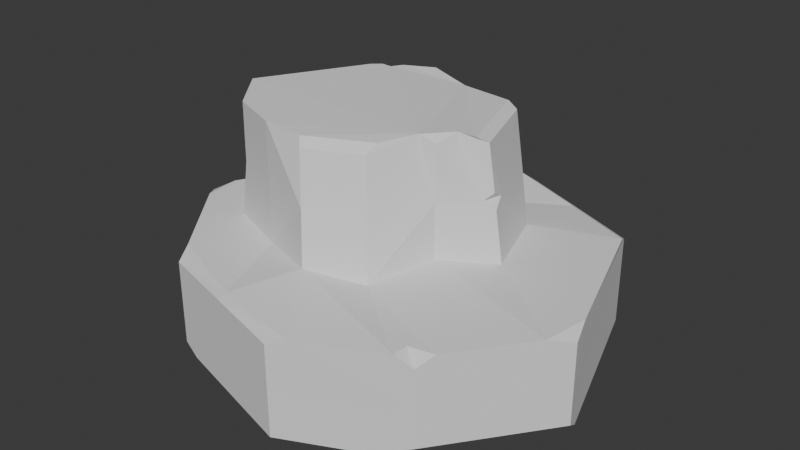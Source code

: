 # Source: rock_002.blend  (saved by Blender 4.1.24; exported with 4.5.12 LTS)
import bpy
from mathutils import Matrix  # noqa: F401  (used for matrix-valued properties, if any)

bpy.ops.wm.read_factory_settings(use_empty=True)
scene = bpy.context.scene
scene.name = 'Scene'

# ---- collections
col_collection = bpy.data.collections.new('Collection'); scene.collection.children.link(col_collection)

# ---- world
world_world = bpy.data.worlds.new('World'); scene.world = world_world
world_world.use_nodes = True; world_world.node_tree.nodes.clear()
_N = world_world.node_tree.nodes; _L = world_world.node_tree.links
n0 = _N.new('ShaderNodeOutputWorld'); n0.name = 'World Output'; n0.location = (300, 300)
n1 = _N.new('ShaderNodeBackground'); n1.name = 'Background'; n1.location = (10, 300)
n1.inputs[0].default_value = (0.05088, 0.05088, 0.05088, 1.0)
_L.new(n1.outputs[0], n0.inputs[0])
n0.is_active_output = True
world_world.color = (0.05088, 0.05088, 0.05088)
world_world.use_sun_shadow = False
world_world.sun_shadow_jitter_overblur = 0.0

# ---- meshes
me_cylinder_001 = bpy.data.meshes.new('Cylinder.001')
me_cylinder_001.from_pydata([(0.839, 0.9225, -1.0), (0.1642, -0.9004, -0.08152), (0.1642, -0.9004, -1.0), (-0.6748, 0.8175, 0.0), (-1.124, -0.02692, 0.0), (-0.6748, 0.8175, 1.0), (0.0302, 1.173, 1.0), (0.1319, 1.215, 0.7915), (0.839, 0.9225, 0.7915), (0.8811, 0.8207, 1.0), (0.2593, -0.861, 1.0), (0.1642, -0.9004, 0.837), (-0.6613, -0.664, 0.837), (-0.7007, -0.5689, 1.0), (-1.052, -0.1188, 1.0), (-1.069, 0.07598, 1.0), (-1.124, -0.02692, 0.8835), (1.131, 0.07198, 1.0), (1.092, -0.17, 1.0), (1.175, -0.05922, 0.8617), (-0.6613, -0.664, -0.08152), (0.7529, -0.6237, 0.0), (-0.3113, 0.9315, 1.0), (-0.3428, 0.984, 0.6521), (-0.4156, 0.9392, 1.0), (-0.3421, 0.9841, 0.6521), (-0.3106, 0.9317, 1.0), (-0.2509, 1.034, 1.0), (-0.2486, -0.7822, -0.08152), (-0.2486, -0.7822, -1.0), (-0.2486, -0.7822, 0.837), (-0.2207, -0.7607, 1.0), (0.2423, 1.17, -1.0), (0.1319, 1.215, -0.7697), (-0.6748, 0.8175, -0.7697), (-0.747, 0.6817, -1.0), (1.175, -0.05922, -0.7586), (1.144, 0.0325, -1.0), (0.5987, -0.6961, -1.0), (0.7529, -0.6237, -0.7586), (-0.6613, -0.664, -0.8568), (-0.5546, -0.6946, -1.0), (-1.088, 0.04034, -1.0), (-1.124, -0.02692, -0.8568), (0.4855, 1.069, 0.7915), (0.4557, 1.055, 0.8399), (-0.02367, 0.7215, 0.9059), (0.4357, 0.6569, 0.9956), (-0.4025, -0.2956, 0.9956), (-0.739, -0.1661, 0.9956), (-0.05294, -0.443, 1.168), (0.2235, -0.3101, 0.9956), (-0.906, 0.04778, 0.9956), (-0.8778, 0.1731, 0.9956), (-0.6569, 0.5884, 0.9956), (0.5758, 0.2375, 0.9956), (0.3329, 0.0353, 1.102), (-0.5117, 0.6566, 0.9956), (-0.4533, 0.6523, 0.9956), (-0.4529, 0.6524, 0.9956), (-0.4195, 0.7097, 0.9956), (-0.262, 0.7877, 0.9956), (-0.0222, 0.7251, 3.293), (-0.4011, -0.292, 3.383), (-0.67, -0.1846, 3.383), (-0.8668, 0.06754, 3.383), (-0.5103, 0.6602, 3.383), (-0.4518, 0.6559, 3.383), (-0.4515, 0.656, 3.383), (-0.418, 0.7133, 3.383), (-0.2605, 0.7913, 3.383), (-0.4522, 0.6542, 2.189), (-0.4187, 0.7115, 2.189), (-0.8675, 0.06576, 2.189), (-0.877, 0.1749, 2.189), (-0.4526, 0.6541, 2.189), (-0.2613, 0.7895, 2.189), (-0.6707, -0.1864, 2.189), (-0.511, 0.6584, 2.189), (0.3336, 0.03708, 2.189), (-0.09256, -0.3956, 2.189), (-0.4018, -0.2938, 2.189), (0.3944, 0.6464, 2.189), (-0.02293, 0.7233, 2.1), (0.1839, -0.2627, 2.189), (-0.8515, 0.09491, 3.383), (-0.8764, 0.1765, 3.154), (-0.6555, 0.5919, 3.154), (-0.5593, 0.617, 3.383), (0.2961, 0.6495, 3.37), (0.3548, 0.6364, 3.263), (0.4948, 0.217, 3.263), (0.4535, 0.1723, 3.383), (-0.1308, -0.3499, 3.213), (-0.1622, -0.3157, 3.383), (0.1611, -0.1602, 3.383), (0.1457, -0.2169, 3.213), (0.3343, 0.03873, 3.293), (0.3728, 0.1461, 3.43), (0.2538, 0.01117, 3.43), (0.5401, 0.2285, 2.025), (0.5126, 0.3019, 2.189), (0.5284, 0.2255, 2.354), (0.4859, 0.1951, 2.189), (-0.6727, 0.532, 2.189), (-0.6561, 0.5904, 2.287), (-0.5972, 0.6039, 2.189), (-0.6562, 0.5901, 2.092), (0.6706, -0.6632, 1.0), (0.7529, -0.6237, 0.7771), (0.8076, -0.5505, 1.0), (0.6743, -0.5771, 0.9993)], [], [(28, 30, 12, 20), (42, 43, 4, 3, 34, 35), (0, 8, 9, 17, 19, 36, 37), (34, 3, 5, 24, 23, 25, 27, 6, 7, 33), (44, 7, 6, 45), (30, 11, 10, 31), (29, 28, 20, 40, 41), (14, 15, 16), (4, 16, 15, 5, 3), (17, 18, 19), (111, 110, 18, 56, 51), (32, 33, 7, 44, 8, 0), (22, 23, 24), (25, 26, 27), (25, 23, 22, 26), (38, 39, 21, 109, 108, 10, 11, 1, 2), (12, 30, 31, 13), (2, 1, 28, 29), (1, 11, 30, 28), (34, 33, 32, 35), (108, 109, 111), (36, 39, 38, 37), (40, 20, 12, 13, 14, 16, 4, 43), (40, 43, 42, 41), (32, 0, 37, 38, 2, 29, 41, 42, 35), (8, 44, 45, 9), (72, 71, 68, 69), (9, 45, 46, 47), (24, 5, 54, 57), (18, 17, 55, 56), (15, 14, 52, 53), (45, 6, 61, 46), (17, 9, 47, 55), (27, 26, 59, 60), (36, 19, 18, 110, 109, 21, 39), (31, 10, 50, 48), (5, 15, 53, 54), (26, 22, 58, 59), (13, 31, 48, 49), (22, 24, 57, 58), (14, 13, 49, 52), (6, 27, 60, 61), (78, 106, 105, 87, 88, 66), (100, 101, 103), (71, 75, 67, 68), (107, 104, 106), (76, 72, 69, 70), (73, 77, 64, 65), (89, 62, 70, 69, 68, 67, 66, 88, 85, 65, 64, 63, 94, 95, 99, 98, 92), (81, 80, 93, 94, 63), (83, 76, 70, 62), (77, 81, 63, 64), (75, 78, 66, 67), (84, 79, 97, 99, 95, 96), (50, 51, 84, 80), (58, 57, 78, 75), (49, 48, 81, 77), (51, 56, 79, 84), (46, 61, 76, 83), (47, 46, 83, 82), (102, 101, 82, 90, 91), (48, 50, 80, 81), (79, 103, 102, 91, 92, 98, 97), (105, 104, 74, 86, 87), (52, 49, 77, 73), (61, 60, 72, 76), (57, 54, 107, 106, 78), (59, 58, 75, 71), (53, 52, 73, 74), (60, 59, 71, 72), (85, 88, 87, 86), (74, 73, 65, 85, 86), (89, 92, 91, 90), (82, 83, 62, 89, 90), (93, 96, 95, 94), (80, 84, 96, 93), (97, 98, 99), (55, 47, 82, 101, 100), (101, 102, 103), (56, 55, 100, 103, 79), (104, 105, 106), (54, 53, 74, 104, 107), (109, 110, 111), (10, 108, 111, 51, 50)])
_uv = me_cylinder_001.uv_layers.new(name='UVMap')
_uv.uv.foreach_set('vector', [0.4375, 0.7409, 0.4375, 0.9818, 0.375, 0.9818, 0.375, 0.7409, 0.24, 0.5, 0.25, 0.5171, 0.25, 0.75, 0.125, 0.75, 0.125, 0.5225, 0.1451, 0.5, 0.875, 0.5, 0.875, 0.9805, 0.857, 1.0, 0.766, 1.0, 0.75, 0.9654, 0.75, 0.52, 0.7617, 0.5, 0.125, 0.5225, 0.125, 0.75, 0.125, 1.0, 0.09565, 1.0, 0.07511, 0.9656, 0.06712, 0.9662, 0.04733, 1.0, 0.01798, 1.0, 0.0, 0.9805, 0.0, 0.5241, 0.3349, 0.4549, 0.25, 0.49, 0.2256, 0.4799, 0.3277, 0.4376, 0.1651, 0.04515, 0.25, 0.01, 0.2728, 0.01946, 0.1718, 0.06129, 0.4375, 0.5, 0.4375, 0.7409, 0.375, 0.7409, 0.375, 0.518, 0.3912, 0.5, 0.2683, 1.0, 0.01857, 0.2707, 0.25, 0.9709, 0.25, 0.75, 0.25, 0.9709, 0.2348, 1.0, 0.125, 1.0, 0.125, 0.75, 0.766, 1.0, 0.4762, 0.2167, 0.75, 0.9654, 0.625, 1.0, 0.6412, 1.0, 0.7255, 1.0, 0.7255, 1.0, 0.625, 1.0, 0.9805, 0.5, 1.0, 0.5241, 1.0, 0.9805, 0.9375, 0.9805, 0.875, 0.9805, 0.875, 0.5, 0.1641, 0.4182, 0.1476, 0.4475, 0.1201, 0.4362, 0.1584, 0.452, 0.1749, 0.4228, 0.1857, 0.4634, 0.1583, 0.452, 0.1476, 0.4476, 0.1641, 0.4182, 0.1749, 0.4228, 0.5923, 0.5, 0.625, 0.52, 0.625, 0.75, 0.625, 0.9772, 0.607, 1.0, 0.5168, 1.0, 0.5, 0.9818, 0.5, 0.7409, 0.5, 0.5, 0.08029, 0.08029, 0.1651, 0.04515, 0.1718, 0.06129, 0.07084, 0.1031, 0.5, 0.5, 0.5, 0.7409, 0.4375, 0.7409, 0.4375, 0.5, 0.5, 0.7409, 0.5, 0.9818, 0.4375, 0.9818, 0.4375, 0.7409, 0.125, 0.5225, 0.0, 0.5241, 0.0, 0.5, 0.125, 0.5, 0.607, 1.0, 0.625, 0.9772, 0.625, 1.0, 0.99, 0.25, 0.9197, 0.08029, 0.8753, 0.06188, 0.9834, 0.2659, 0.375, 0.518, 0.375, 0.7409, 0.375, 0.9818, 0.3582, 1.0, 0.2683, 1.0, 0.25, 0.9709, 0.25, 0.75, 0.25, 0.5171, 0.5803, 0.08029, 0.51, 0.25, 0.5156, 0.2635, 0.6022, 0.0712, 0.7765, 0.479, 0.9197, 0.4197, 0.9834, 0.2659, 0.8753, 0.06188, 0.75, 0.01, 0.6651, 0.04515, 0.6022, 0.0712, 0.5156, 0.2635, 0.569, 0.3924, 0.4197, 0.4197, 0.3349, 0.4549, 0.3277, 0.4376, 0.4298, 0.3953, 0.1857, 0.4634, 0.1749, 0.4228, 0.1749, 0.4228, 0.1857, 0.4634, 0.4298, 0.3953, 0.3277, 0.4376, 0.3277, 0.4376, 0.4298, 0.3953, 0.09565, 1.0, 0.125, 1.0, 0.125, 1.0, 0.09565, 1.0, 0.4762, 0.2167, 0.766, 1.0, 0.766, 1.0, 0.4762, 0.2167, 0.01857, 0.2707, 0.2683, 1.0, 0.2683, 1.0, 0.01857, 0.2707, 0.3277, 0.4376, 0.2256, 0.4799, 0.2256, 0.4799, 0.3277, 0.4376, 0.766, 1.0, 0.857, 1.0, 0.857, 1.0, 0.766, 1.0, 0.1857, 0.4634, 0.1749, 0.4228, 0.1749, 0.4228, 0.1857, 0.4634, 0.75, 0.52, 0.75, 0.9654, 0.7255, 1.0, 0.6412, 1.0, 0.625, 0.9772, 0.625, 0.75, 0.625, 0.52, 0.1718, 0.06129, 0.2728, 0.01946, 0.2728, 0.01946, 0.1718, 0.06129, 0.125, 1.0, 0.2348, 1.0, 0.2348, 1.0, 0.125, 1.0, 0.1749, 0.4228, 0.1641, 0.4182, 0.1641, 0.4182, 0.1749, 0.4228, 0.07084, 0.1031, 0.1718, 0.06129, 0.1718, 0.06129, 0.07084, 0.1031, 0.1641, 0.4182, 0.1201, 0.4362, 0.1201, 0.4362, 0.1641, 0.4182, 0.2683, 1.0, 0.3582, 1.0, 0.3582, 1.0, 0.2683, 1.0, 0.01798, 1.0, 0.04733, 1.0, 0.04733, 1.0, 0.01798, 1.0, 0.09565, 1.0, 0.1072, 1.0, 0.125, 1.0, 0.125, 1.0, 0.1025, 1.0, 0.09565, 1.0, 0.766, 1.0, 0.7998, 1.0, 0.5937, 0.5343, 0.1749, 0.4228, 0.1641, 0.4182, 0.1641, 0.4182, 0.1749, 0.4228, 0.125, 1.0, 0.1477, 1.0, 0.1072, 1.0, 0.01798, 1.0, 0.04733, 1.0, 0.04733, 1.0, 0.01798, 1.0, 0.2683, 1.0, 0.3582, 1.0, 0.3582, 1.0, 0.2683, 1.0, 0.4143, 0.4017, 0.3277, 0.4376, 0.2256, 0.4799, 0.1857, 0.4634, 0.1749, 0.4228, 0.1641, 0.4182, 0.1201, 0.4362, 0.1109, 0.4324, 0.02031, 0.2251, 0.02031, 0.2251, 0.07084, 0.1031, 0.1718, 0.06129, 0.2473, 0.03005, 0.436, 0.1197, 0.4625, 0.1836, 0.478, 0.2374, 0.4798, 0.258, 0.1718, 0.06129, 0.2728, 0.01946, 0.2728, 0.01946, 0.2473, 0.03005, 0.1718, 0.06129, 0.3277, 0.4376, 0.2256, 0.4799, 0.2256, 0.4799, 0.3277, 0.4376, 0.07084, 0.1031, 0.1718, 0.06129, 0.1718, 0.06129, 0.07084, 0.1031, 0.1641, 0.4182, 0.1201, 0.4362, 0.1201, 0.4362, 0.1641, 0.4182, 0.625, 1.0, 0.7255, 1.0, 0.7255, 1.0, 0.7011, 1.0, 0.654, 1.0, 0.625, 1.0, 0.5168, 1.0, 0.625, 1.0, 0.625, 1.0, 0.5168, 1.0, 0.1641, 0.4182, 0.1201, 0.4362, 0.1201, 0.4362, 0.1641, 0.4182, 0.07084, 0.1031, 0.1718, 0.06129, 0.1718, 0.06129, 0.07084, 0.1031, 0.625, 1.0, 0.7255, 1.0, 0.7255, 1.0, 0.625, 1.0, 0.3277, 0.4376, 0.2256, 0.4799, 0.2256, 0.4799, 0.3277, 0.4376, 0.4298, 0.3953, 0.3277, 0.4376, 0.3277, 0.4376, 0.4298, 0.3953, 0.766, 1.0, 0.7998, 1.0, 0.857, 1.0, 0.857, 1.0, 0.766, 1.0, 0.1718, 0.06129, 0.2728, 0.01946, 0.2728, 0.01946, 0.1718, 0.06129, 0.4762, 0.2167, 0.5937, 0.5343, 0.766, 1.0, 0.766, 1.0, 0.6938, 0.805, 0.5856, 0.5124, 0.4762, 0.2167, 0.125, 1.0, 0.1477, 1.0, 0.2348, 1.0, 0.2348, 1.0, 0.125, 1.0, 0.2683, 1.0, 0.3582, 1.0, 0.3582, 1.0, 0.2683, 1.0, 0.01798, 1.0, 0.04733, 1.0, 0.04733, 1.0, 0.01798, 1.0, 0.09565, 1.0, 0.125, 1.0, 0.125, 1.0, 0.1072, 1.0, 0.09565, 1.0, 0.1749, 0.4228, 0.1641, 0.4182, 0.1641, 0.4182, 0.1749, 0.4228, 0.01857, 0.2707, 0.2683, 1.0, 0.2683, 1.0, 0.01857, 0.2707, 0.1857, 0.4634, 0.1749, 0.4228, 0.1749, 0.4228, 0.1857, 0.4634, 0.02031, 0.2251, 0.1109, 0.4324, 0.08028, 0.4197, 0.01857, 0.2707, 0.01857, 0.2707, 0.2683, 1.0, 0.2683, 1.0, 0.2683, 1.0, 0.01857, 0.2707, 0.4143, 0.4017, 0.4798, 0.258, 0.481, 0.2717, 0.4298, 0.3953, 0.4298, 0.3953, 0.3277, 0.4376, 0.3277, 0.4376, 0.4143, 0.4017, 0.4298, 0.3953, 0.2731, 0.01956, 0.4197, 0.08029, 0.436, 0.1197, 0.2473, 0.03005, 0.5168, 1.0, 0.625, 1.0, 0.625, 1.0, 0.5168, 1.0, 0.7255, 1.0, 0.5856, 0.5124, 0.4625, 0.1836, 0.766, 1.0, 0.857, 1.0, 0.857, 1.0, 0.7998, 1.0, 0.766, 1.0, 0.7998, 1.0, 0.766, 1.0, 0.5937, 0.5343, 0.4762, 0.2167, 0.766, 1.0, 0.766, 1.0, 0.5937, 0.5343, 0.4762, 0.2167, 0.1477, 1.0, 0.125, 1.0, 0.1072, 1.0, 0.125, 1.0, 0.2348, 1.0, 0.2348, 1.0, 0.1477, 1.0, 0.125, 1.0, 0.625, 0.9772, 0.6412, 1.0, 0.625, 1.0, 0.5168, 1.0, 0.607, 1.0, 0.625, 1.0, 0.625, 1.0, 0.5168, 1.0])
me_cylinder_001.update()

# ---- objects
ob_cylinder = bpy.data.objects.new('Cylinder', me_cylinder_001)

# ---- transforms, parenting, visibility, modifiers, constraints
ob_cylinder.location = (0.0, 0.0, 0.0)
ob_cylinder.scale = (0.7248, 0.7248, 0.1916)

# ---- collection membership
col_collection.objects.link(ob_cylinder)

# ---- scene / render settings (as saved in the file)
scene.frame_start = 1; scene.frame_end = 250; scene.frame_set(1)
scene.render.engine = 'BLENDER_EEVEE_NEXT'
scene.cycles.sampling_pattern = 'TABULATED_SOBOL'
scene.eevee.ray_tracing_options.trace_max_roughness = 0.0
bpy.context.view_layer.update()

# ---- added for rendering (the .blend has no active camera and no usable light): camera, sun
cam_auto = bpy.data.cameras.new('AutoCamera')
cam_auto.lens = 50.0
cam_auto.sensor_width = 36.0
cam_auto.clip_end = 1000.0
ob_auto_camera = bpy.data.objects.new('AutoCamera', cam_auto)
scene.collection.objects.link(ob_auto_camera)
ob_auto_camera.location = (2.25595, -2.57077, 2.02271)
ob_auto_camera.rotation_euler = (1.09748, -7.21219e-08, 0.694738)
scene.camera = ob_auto_camera
light_auto_sun = bpy.data.lights.new('AutoSun', 'SUN')
light_auto_sun.energy = 3.0
light_auto_sun.angle = 0.0523599
ob_auto_sun = bpy.data.objects.new('AutoSun', light_auto_sun)
scene.collection.objects.link(ob_auto_sun)
ob_auto_sun.rotation_euler = (0.872665, 0.174533, 0.523599)
bpy.context.view_layer.update()
